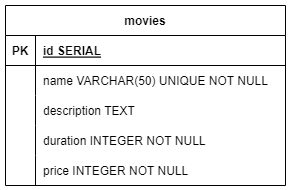

The diagram above was exported from draw.io. Its source (the exported page's mxGraphModel, read from the mxfile embedded in the PNG):
<mxGraphModel dx="1354" dy="616" grid="1" gridSize="10" guides="1" tooltips="1" connect="1" arrows="1" fold="1" page="1" pageScale="1" pageWidth="850" pageHeight="1100" math="0" shadow="0" extFonts="Permanent Marker^https://fonts.googleapis.com/css?family=Permanent+Marker">
  <root>
    <mxCell id="0" />
    <mxCell id="1" parent="0" />
    <mxCell id="C-vyLk0tnHw3VtMMgP7b-2" value="movies" style="shape=table;startSize=30;container=1;collapsible=1;childLayout=tableLayout;fixedRows=1;rowLines=0;fontStyle=1;align=center;resizeLast=1;" parent="1" vertex="1">
      <mxGeometry x="271" y="190" width="280" height="180" as="geometry" />
    </mxCell>
    <mxCell id="C-vyLk0tnHw3VtMMgP7b-3" value="" style="shape=partialRectangle;collapsible=0;dropTarget=0;pointerEvents=0;fillColor=none;points=[[0,0.5],[1,0.5]];portConstraint=eastwest;top=0;left=0;right=0;bottom=1;" parent="C-vyLk0tnHw3VtMMgP7b-2" vertex="1">
      <mxGeometry y="30" width="280" height="30" as="geometry" />
    </mxCell>
    <mxCell id="C-vyLk0tnHw3VtMMgP7b-4" value="PK" style="shape=partialRectangle;overflow=hidden;connectable=0;fillColor=none;top=0;left=0;bottom=0;right=0;fontStyle=1;" parent="C-vyLk0tnHw3VtMMgP7b-3" vertex="1">
      <mxGeometry width="30" height="30" as="geometry">
        <mxRectangle width="30" height="30" as="alternateBounds" />
      </mxGeometry>
    </mxCell>
    <mxCell id="C-vyLk0tnHw3VtMMgP7b-5" value="id SERIAL" style="shape=partialRectangle;overflow=hidden;connectable=0;fillColor=none;top=0;left=0;bottom=0;right=0;align=left;spacingLeft=6;fontStyle=5;" parent="C-vyLk0tnHw3VtMMgP7b-3" vertex="1">
      <mxGeometry x="30" width="250" height="30" as="geometry">
        <mxRectangle width="250" height="30" as="alternateBounds" />
      </mxGeometry>
    </mxCell>
    <mxCell id="C-vyLk0tnHw3VtMMgP7b-6" value="" style="shape=partialRectangle;collapsible=0;dropTarget=0;pointerEvents=0;fillColor=none;points=[[0,0.5],[1,0.5]];portConstraint=eastwest;top=0;left=0;right=0;bottom=0;" parent="C-vyLk0tnHw3VtMMgP7b-2" vertex="1">
      <mxGeometry y="60" width="280" height="30" as="geometry" />
    </mxCell>
    <mxCell id="C-vyLk0tnHw3VtMMgP7b-7" value="" style="shape=partialRectangle;overflow=hidden;connectable=0;fillColor=none;top=0;left=0;bottom=0;right=0;" parent="C-vyLk0tnHw3VtMMgP7b-6" vertex="1">
      <mxGeometry width="30" height="30" as="geometry">
        <mxRectangle width="30" height="30" as="alternateBounds" />
      </mxGeometry>
    </mxCell>
    <mxCell id="C-vyLk0tnHw3VtMMgP7b-8" value="name VARCHAR(50) UNIQUE NOT NULL " style="shape=partialRectangle;overflow=hidden;connectable=0;fillColor=none;top=0;left=0;bottom=0;right=0;align=left;spacingLeft=6;" parent="C-vyLk0tnHw3VtMMgP7b-6" vertex="1">
      <mxGeometry x="30" width="250" height="30" as="geometry">
        <mxRectangle width="250" height="30" as="alternateBounds" />
      </mxGeometry>
    </mxCell>
    <mxCell id="C-vyLk0tnHw3VtMMgP7b-9" value="" style="shape=partialRectangle;collapsible=0;dropTarget=0;pointerEvents=0;fillColor=none;points=[[0,0.5],[1,0.5]];portConstraint=eastwest;top=0;left=0;right=0;bottom=0;" parent="C-vyLk0tnHw3VtMMgP7b-2" vertex="1">
      <mxGeometry y="90" width="280" height="30" as="geometry" />
    </mxCell>
    <mxCell id="C-vyLk0tnHw3VtMMgP7b-10" value="" style="shape=partialRectangle;overflow=hidden;connectable=0;fillColor=none;top=0;left=0;bottom=0;right=0;" parent="C-vyLk0tnHw3VtMMgP7b-9" vertex="1">
      <mxGeometry width="30" height="30" as="geometry">
        <mxRectangle width="30" height="30" as="alternateBounds" />
      </mxGeometry>
    </mxCell>
    <mxCell id="C-vyLk0tnHw3VtMMgP7b-11" value="description TEXT" style="shape=partialRectangle;overflow=hidden;connectable=0;fillColor=none;top=0;left=0;bottom=0;right=0;align=left;spacingLeft=6;" parent="C-vyLk0tnHw3VtMMgP7b-9" vertex="1">
      <mxGeometry x="30" width="250" height="30" as="geometry">
        <mxRectangle width="250" height="30" as="alternateBounds" />
      </mxGeometry>
    </mxCell>
    <mxCell id="cIVK9aS0ogqSS-m_LFhB-3" style="shape=partialRectangle;collapsible=0;dropTarget=0;pointerEvents=0;fillColor=none;points=[[0,0.5],[1,0.5]];portConstraint=eastwest;top=0;left=0;right=0;bottom=0;" vertex="1" parent="C-vyLk0tnHw3VtMMgP7b-2">
      <mxGeometry y="120" width="280" height="30" as="geometry" />
    </mxCell>
    <mxCell id="cIVK9aS0ogqSS-m_LFhB-4" style="shape=partialRectangle;overflow=hidden;connectable=0;fillColor=none;top=0;left=0;bottom=0;right=0;" vertex="1" parent="cIVK9aS0ogqSS-m_LFhB-3">
      <mxGeometry width="30" height="30" as="geometry">
        <mxRectangle width="30" height="30" as="alternateBounds" />
      </mxGeometry>
    </mxCell>
    <mxCell id="cIVK9aS0ogqSS-m_LFhB-5" value="duration INTEGER NOT NULL" style="shape=partialRectangle;overflow=hidden;connectable=0;fillColor=none;top=0;left=0;bottom=0;right=0;align=left;spacingLeft=6;" vertex="1" parent="cIVK9aS0ogqSS-m_LFhB-3">
      <mxGeometry x="30" width="250" height="30" as="geometry">
        <mxRectangle width="250" height="30" as="alternateBounds" />
      </mxGeometry>
    </mxCell>
    <mxCell id="cIVK9aS0ogqSS-m_LFhB-6" style="shape=partialRectangle;collapsible=0;dropTarget=0;pointerEvents=0;fillColor=none;points=[[0,0.5],[1,0.5]];portConstraint=eastwest;top=0;left=0;right=0;bottom=0;" vertex="1" parent="C-vyLk0tnHw3VtMMgP7b-2">
      <mxGeometry y="150" width="280" height="30" as="geometry" />
    </mxCell>
    <mxCell id="cIVK9aS0ogqSS-m_LFhB-7" style="shape=partialRectangle;overflow=hidden;connectable=0;fillColor=none;top=0;left=0;bottom=0;right=0;" vertex="1" parent="cIVK9aS0ogqSS-m_LFhB-6">
      <mxGeometry width="30" height="30" as="geometry">
        <mxRectangle width="30" height="30" as="alternateBounds" />
      </mxGeometry>
    </mxCell>
    <mxCell id="cIVK9aS0ogqSS-m_LFhB-8" value="price INTEGER NOT NULL" style="shape=partialRectangle;overflow=hidden;connectable=0;fillColor=none;top=0;left=0;bottom=0;right=0;align=left;spacingLeft=6;" vertex="1" parent="cIVK9aS0ogqSS-m_LFhB-6">
      <mxGeometry x="30" width="250" height="30" as="geometry">
        <mxRectangle width="250" height="30" as="alternateBounds" />
      </mxGeometry>
    </mxCell>
  </root>
</mxGraphModel>